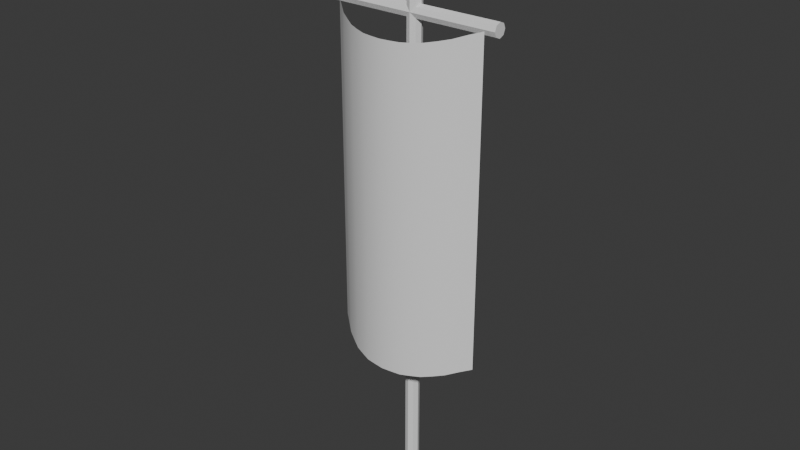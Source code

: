 # Source: cult-camp-flag.blend  (saved by Blender 4.3.34; exported with 4.5.12 LTS)
import bpy
from mathutils import Matrix  # noqa: F401  (used for matrix-valued properties, if any)

bpy.ops.wm.read_factory_settings(use_empty=True)
scene = bpy.context.scene
scene.name = 'Scene'

# ---- collections
col_collection = bpy.data.collections.new('Collection'); scene.collection.children.link(col_collection)

# ---- world
world_world = bpy.data.worlds.new('World'); scene.world = world_world
world_world.use_nodes = True; world_world.node_tree.nodes.clear()
_N = world_world.node_tree.nodes; _L = world_world.node_tree.links
n0 = _N.new('ShaderNodeOutputWorld'); n0.name = 'World Output'; n0.location = (300, 300)
n1 = _N.new('ShaderNodeBackground'); n1.name = 'Background'; n1.location = (10, 300)
n1.inputs[0].default_value = (0.05088, 0.05088, 0.05088, 1.0)
_L.new(n1.outputs[0], n0.inputs[0])
n0.is_active_output = True
world_world.color = (0.05088, 0.05088, 0.05088)
world_world.sun_shadow_jitter_overblur = 0.0

# ---- meshes
me_cylinder = bpy.data.meshes.new('Cylinder')
me_cylinder.from_pydata([(0.0, 0.2721, 0.02594), (0.0, 0.2721, 22.94), (0.1924, 0.1924, 0.02594), (0.1924, 0.1924, 22.94), (0.2721, 0.0, 0.02594), (0.2721, 0.0, 22.94), (0.1924, -0.1924, 0.02594), (0.1924, -0.1924, 22.94), (0.0, -0.2721, 0.02594), (0.0, -0.2721, 22.94), (-0.1924, -0.1924, 0.02594), (-0.1924, -0.1924, 22.94), (-0.2721, 0.0, 0.02594), (-0.2721, 0.0, 22.94), (-0.1924, 0.1924, 0.02594), (-0.1924, 0.1924, 22.94), (-3.37, 0.2721, 19.0), (3.37, 0.2721, 19.0), (-3.37, 0.1924, 18.81), (3.37, 0.1924, 18.81), (-3.37, 0.0, 18.73), (3.37, 0.0, 18.73), (-3.37, -0.1924, 18.81), (3.37, -0.1924, 18.81), (-3.37, -0.2721, 19.0), (3.37, -0.2721, 19.0), (-3.37, -0.1924, 19.19), (3.37, -0.1924, 19.19), (-3.37, 0.0, 19.27), (3.37, 0.0, 19.27), (-3.37, 0.1924, 19.19), (3.37, 0.1924, 19.19)], [], [(0, 1, 3, 2), (2, 3, 5, 4), (4, 5, 7, 6), (6, 7, 9, 8), (8, 9, 11, 10), (10, 11, 13, 12), (3, 1, 15, 13, 11, 9, 7, 5), (12, 13, 15, 14), (14, 15, 1, 0), (0, 2, 4, 6, 8, 10, 12, 14), (16, 17, 19, 18), (18, 19, 21, 20), (20, 21, 23, 22), (22, 23, 25, 24), (24, 25, 27, 26), (26, 27, 29, 28), (19, 17, 31, 29, 27, 25, 23, 21), (28, 29, 31, 30), (30, 31, 17, 16), (16, 18, 20, 22, 24, 26, 28, 30)])
_uv = me_cylinder.uv_layers.new(name='UVMap')
_uv.uv.foreach_set('vector', [1.0, 0.5, 1.0, 1.0, 0.875, 1.0, 0.875, 0.5, 0.875, 0.5, 0.875, 1.0, 0.75, 1.0, 0.75, 0.5, 0.75, 0.5, 0.75, 1.0, 0.625, 1.0, 0.625, 0.5, 0.625, 0.5, 0.625, 1.0, 0.5, 1.0, 0.5, 0.5, 0.5, 0.5, 0.5, 1.0, 0.375, 1.0, 0.375, 0.5, 0.375, 0.5, 0.375, 1.0, 0.25, 1.0, 0.25, 0.5, 0.4197, 0.4197, 0.25, 0.49, 0.08029, 0.4197, 0.01, 0.25, 0.08029, 0.08029, 0.25, 0.01, 0.4197, 0.08029, 0.49, 0.25, 0.25, 0.5, 0.25, 1.0, 0.125, 1.0, 0.125, 0.5, 0.125, 0.5, 0.125, 1.0, 0.0, 1.0, 0.0, 0.5, 0.75, 0.49, 0.9197, 0.4197, 0.99, 0.25, 0.9197, 0.08029, 0.75, 0.01, 0.5803, 0.08029, 0.51, 0.25, 0.5803, 0.4197, 1.0, 0.5, 1.0, 1.0, 0.875, 1.0, 0.875, 0.5, 0.875, 0.5, 0.875, 1.0, 0.75, 1.0, 0.75, 0.5, 0.75, 0.5, 0.75, 1.0, 0.625, 1.0, 0.625, 0.5, 0.625, 0.5, 0.625, 1.0, 0.5, 1.0, 0.5, 0.5, 0.5, 0.5, 0.5, 1.0, 0.375, 1.0, 0.375, 0.5, 0.375, 0.5, 0.375, 1.0, 0.25, 1.0, 0.25, 0.5, 0.4197, 0.4197, 0.25, 0.49, 0.08029, 0.4197, 0.01, 0.25, 0.08029, 0.08029, 0.25, 0.01, 0.4197, 0.08029, 0.49, 0.25, 0.25, 0.5, 0.25, 1.0, 0.125, 1.0, 0.125, 0.5, 0.125, 0.5, 0.125, 1.0, 0.0, 1.0, 0.0, 0.5, 0.75, 0.49, 0.9197, 0.4197, 0.99, 0.25, 0.9197, 0.08029, 0.75, 0.01, 0.5803, 0.08029, 0.51, 0.25, 0.5803, 0.4197])
me_cylinder.update()
me_plane = bpy.data.meshes.new('Plane')
me_plane.from_pydata([(-3.01, 6.477, 0.3182), (3.01, 6.477, 0.3182), (-3.01, 18.97, 0.3182), (3.01, 18.97, 0.3182), (-3.01, 17.41, 0.3182), (-3.01, 15.85, 0.3182), (-3.01, 14.29, 0.3182), (-3.01, 12.72, 0.3182), (-3.01, 11.16, 0.3182), (-3.01, 9.601, 0.3182), (-3.01, 8.039, 0.3182), (-2.257, 6.24, 0.9579), (-1.505, 6.076, 1.415), (-0.7524, 6.003, 1.689), (0.0, 5.995, 1.78), (0.7524, 6.003, 1.689), (1.505, 6.076, 1.415), (2.257, 6.24, 0.9579), (3.01, 8.039, 0.3182), (3.01, 9.601, 0.3182), (3.01, 11.16, 0.3182), (3.01, 12.72, 0.3182), (3.01, 14.29, 0.3182), (3.01, 15.85, 0.3182), (3.01, 17.41, 0.3182), (2.257, 18.73, 0.9579), (1.505, 18.57, 1.415), (0.7524, 18.5, 1.689), (0.0, 18.49, 1.78), (-0.7524, 18.5, 1.689), (-1.505, 18.57, 1.415), (-2.257, 18.73, 0.9579), (-2.257, 7.802, 0.9579), (-2.257, 9.364, 0.9579), (-2.257, 10.93, 0.9579), (-2.257, 12.49, 0.9579), (-2.257, 14.05, 0.9579), (-2.257, 15.61, 0.9579), (-2.257, 17.17, 0.9579), (-1.505, 7.638, 1.415), (-1.505, 9.2, 1.415), (-1.505, 10.76, 1.415), (-1.505, 12.32, 1.415), (-1.505, 13.89, 1.415), (-1.505, 15.45, 1.415), (-1.505, 17.01, 1.415), (-0.7524, 7.565, 1.689), (-0.7524, 9.127, 1.689), (-0.7524, 10.69, 1.689), (-0.7524, 12.25, 1.689), (-0.7524, 13.81, 1.689), (-0.7524, 15.37, 1.689), (-0.7524, 16.94, 1.689), (0.0, 7.557, 1.78), (0.0, 9.118, 1.78), (0.0, 10.68, 1.78), (0.0, 12.24, 1.78), (0.0, 13.8, 1.78), (0.0, 15.37, 1.78), (0.0, 16.93, 1.78), (0.7524, 7.565, 1.689), (0.7524, 9.127, 1.689), (0.7524, 10.69, 1.689), (0.7524, 12.25, 1.689), (0.7524, 13.81, 1.689), (0.7524, 15.37, 1.689), (0.7524, 16.94, 1.689), (1.505, 7.638, 1.415), (1.505, 9.2, 1.415), (1.505, 10.76, 1.415), (1.505, 12.32, 1.415), (1.505, 13.89, 1.415), (1.505, 15.45, 1.415), (1.505, 17.01, 1.415), (2.257, 7.802, 0.9579), (2.257, 9.364, 0.9579), (2.257, 10.93, 0.9579), (2.257, 12.49, 0.9579), (2.257, 14.05, 0.9579), (2.257, 15.61, 0.9579), (2.257, 17.17, 0.9579), (-3.01, 7.258, 0.3182), (2.634, 6.368, 0.6381), (3.01, 18.19, 0.3182), (-2.634, 18.86, 0.6381), (-3.01, 18.19, 0.3182), (-3.01, 16.63, 0.3182), (-3.01, 15.07, 0.3182), (-3.01, 13.51, 0.3182), (-3.01, 11.94, 0.3182), (-3.01, 10.38, 0.3182), (-3.01, 8.82, 0.3182), (-2.634, 6.368, 0.6381), (-1.881, 6.147, 1.186), (-1.129, 6.03, 1.552), (-0.3762, 5.995, 1.735), (0.3762, 5.995, 1.735), (1.129, 6.03, 1.552), (1.881, 6.147, 1.186), (3.01, 7.258, 0.3182), (3.01, 8.82, 0.3182), (3.01, 10.38, 0.3182), (3.01, 11.94, 0.3182), (3.01, 13.51, 0.3182), (3.01, 15.07, 0.3182), (3.01, 16.63, 0.3182), (2.634, 18.86, 0.6381), (1.881, 18.64, 1.186), (1.129, 18.52, 1.552), (0.3762, 18.49, 1.735), (-0.3762, 18.49, 1.735), (-1.129, 18.52, 1.552), (-1.881, 18.64, 1.186), (-2.257, 17.95, 0.9579), (-2.257, 7.021, 0.9579), (-2.257, 8.583, 0.9579), (-2.257, 10.14, 0.9579), (-2.257, 11.71, 0.9579), (-2.257, 13.27, 0.9579), (-2.257, 14.83, 0.9579), (-2.257, 16.39, 0.9579), (-1.505, 17.79, 1.415), (-1.505, 6.857, 1.415), (-1.505, 8.419, 1.415), (-1.505, 9.981, 1.415), (-1.505, 11.54, 1.415), (-1.505, 13.1, 1.415), (-1.505, 14.67, 1.415), (-1.505, 16.23, 1.415), (-0.7524, 17.72, 1.689), (-0.7524, 6.784, 1.689), (-0.7524, 8.346, 1.689), (-0.7524, 9.908, 1.689), (-0.7524, 11.47, 1.689), (-0.7524, 13.03, 1.689), (-0.7524, 14.59, 1.689), (-0.7524, 16.15, 1.689), (0.0, 17.71, 1.78), (0.0, 6.776, 1.78), (0.0, 8.338, 1.78), (0.0, 9.899, 1.78), (0.0, 11.46, 1.78), (0.0, 13.02, 1.78), (0.0, 14.58, 1.78), (0.0, 16.15, 1.78), (0.7524, 17.72, 1.689), (0.7524, 6.784, 1.689), (0.7524, 8.346, 1.689), (0.7524, 9.908, 1.689), (0.7524, 11.47, 1.689), (0.7524, 13.03, 1.689), (0.7524, 14.59, 1.689), (0.7524, 16.15, 1.689), (1.505, 17.79, 1.415), (1.505, 6.857, 1.415), (1.505, 8.419, 1.415), (1.505, 9.981, 1.415), (1.505, 11.54, 1.415), (1.505, 13.1, 1.415), (1.505, 14.67, 1.415), (1.505, 16.23, 1.415), (2.257, 17.95, 0.9579), (2.257, 7.021, 0.9579), (2.257, 8.583, 0.9579), (2.257, 10.14, 0.9579), (2.257, 11.71, 0.9579), (2.257, 13.27, 0.9579), (2.257, 14.83, 0.9579), (2.257, 16.39, 0.9579), (-2.634, 7.93, 0.6381), (-2.634, 9.492, 0.6381), (-2.634, 11.05, 0.6381), (-2.634, 12.62, 0.6381), (-2.634, 14.18, 0.6381), (-2.634, 15.74, 0.6381), (-2.634, 17.3, 0.6381), (-1.881, 7.709, 1.186), (-1.881, 9.27, 1.186), (-1.881, 10.83, 1.186), (-1.881, 12.39, 1.186), (-1.881, 13.96, 1.186), (-1.881, 15.52, 1.186), (-1.881, 17.08, 1.186), (-1.129, 7.592, 1.552), (-1.129, 9.154, 1.552), (-1.129, 10.72, 1.552), (-1.129, 12.28, 1.552), (-1.129, 13.84, 1.552), (-1.129, 15.4, 1.552), (-1.129, 16.96, 1.552), (-0.3762, 7.557, 1.735), (-0.3762, 9.118, 1.735), (-0.3762, 10.68, 1.735), (-0.3762, 12.24, 1.735), (-0.3762, 13.8, 1.735), (-0.3762, 15.37, 1.735), (-0.3762, 16.93, 1.735), (0.3762, 7.557, 1.735), (0.3762, 9.118, 1.735), (0.3762, 10.68, 1.735), (0.3762, 12.24, 1.735), (0.3762, 13.8, 1.735), (0.3762, 15.37, 1.735), (0.3762, 16.93, 1.735), (1.129, 7.592, 1.552), (1.129, 9.154, 1.552), (1.129, 10.72, 1.552), (1.129, 12.28, 1.552), (1.129, 13.84, 1.552), (1.129, 15.4, 1.552), (1.129, 16.96, 1.552), (1.881, 7.709, 1.186), (1.881, 9.27, 1.186), (1.881, 10.83, 1.186), (1.881, 12.39, 1.186), (1.881, 13.96, 1.186), (1.881, 15.52, 1.186), (1.881, 17.08, 1.186), (2.634, 7.93, 0.6381), (2.634, 9.492, 0.6381), (2.634, 11.05, 0.6381), (2.634, 12.62, 0.6381), (2.634, 14.18, 0.6381), (2.634, 15.74, 0.6381), (2.634, 17.3, 0.6381), (2.634, 16.52, 0.6381), (2.634, 14.96, 0.6381), (2.634, 13.4, 0.6381), (2.634, 11.83, 0.6381), (2.634, 10.27, 0.6381), (2.634, 8.711, 0.6381), (2.634, 7.149, 0.6381), (1.881, 16.3, 1.186), (1.881, 14.74, 1.186), (1.881, 13.17, 1.186), (1.881, 11.61, 1.186), (1.881, 10.05, 1.186), (1.881, 8.49, 1.186), (1.881, 6.928, 1.186), (1.129, 16.18, 1.552), (1.129, 14.62, 1.552), (1.129, 13.06, 1.552), (1.129, 11.5, 1.552), (1.129, 9.935, 1.552), (1.129, 8.373, 1.552), (1.129, 6.811, 1.552), (0.3762, 16.15, 1.735), (0.3762, 14.58, 1.735), (0.3762, 13.02, 1.735), (0.3762, 11.46, 1.735), (0.3762, 9.899, 1.735), (0.3762, 8.338, 1.735), (0.3762, 6.776, 1.735), (-0.3762, 16.15, 1.735), (-0.3762, 14.58, 1.735), (-0.3762, 13.02, 1.735), (-0.3762, 11.46, 1.735), (-0.3762, 9.899, 1.735), (-0.3762, 8.338, 1.735), (-0.3762, 6.776, 1.735), (-1.129, 16.18, 1.552), (-1.129, 14.62, 1.552), (-1.129, 13.06, 1.552), (-1.129, 11.5, 1.552), (-1.129, 9.935, 1.552), (-1.129, 8.373, 1.552), (-1.129, 6.811, 1.552), (-1.881, 16.3, 1.186), (-1.881, 14.74, 1.186), (-1.881, 13.17, 1.186), (-1.881, 11.61, 1.186), (-1.881, 10.05, 1.186), (-1.881, 8.49, 1.186), (-1.881, 6.928, 1.186), (-2.634, 16.52, 0.6381), (-2.634, 14.96, 0.6381), (-2.634, 13.4, 0.6381), (-2.634, 11.83, 0.6381), (-2.634, 10.27, 0.6381), (-2.634, 8.711, 0.6381), (-2.634, 7.149, 0.6381), (1.881, 17.86, 1.186), (1.129, 17.74, 1.552), (0.3762, 17.71, 1.735), (-0.3762, 17.71, 1.735), (-1.129, 17.74, 1.552), (-1.881, 17.86, 1.186), (-2.634, 18.08, 0.6381), (2.634, 18.08, 0.6381)], [], [(288, 83, 3, 106), (287, 113, 31, 84), (286, 121, 30, 112), (285, 129, 29, 111), (284, 137, 28, 110), (283, 145, 27, 109), (282, 153, 26, 108), (281, 161, 25, 107), (280, 114, 32, 169), (279, 115, 33, 170), (278, 116, 34, 171), (277, 117, 35, 172), (276, 118, 36, 173), (275, 119, 37, 174), (274, 120, 38, 175), (273, 122, 39, 176), (272, 123, 40, 177), (271, 124, 41, 178), (270, 125, 42, 179), (269, 126, 43, 180), (268, 127, 44, 181), (267, 128, 45, 182), (266, 130, 46, 183), (265, 131, 47, 184), (264, 132, 48, 185), (263, 133, 49, 186), (262, 134, 50, 187), (261, 135, 51, 188), (260, 136, 52, 189), (259, 138, 53, 190), (258, 139, 54, 191), (257, 140, 55, 192), (256, 141, 56, 193), (255, 142, 57, 194), (254, 143, 58, 195), (253, 144, 59, 196), (252, 146, 60, 197), (251, 147, 61, 198), (250, 148, 62, 199), (249, 149, 63, 200), (248, 150, 64, 201), (247, 151, 65, 202), (246, 152, 66, 203), (245, 154, 67, 204), (244, 155, 68, 205), (243, 156, 69, 206), (242, 157, 70, 207), (241, 158, 71, 208), (240, 159, 72, 209), (239, 160, 73, 210), (238, 162, 74, 211), (237, 163, 75, 212), (236, 164, 76, 213), (235, 165, 77, 214), (234, 166, 78, 215), (233, 167, 79, 216), (232, 168, 80, 217), (231, 99, 18, 218), (230, 100, 19, 219), (229, 101, 20, 220), (228, 102, 21, 221), (227, 103, 22, 222), (226, 104, 23, 223), (225, 105, 24, 224), (168, 225, 224, 80), (79, 223, 225, 168), (223, 23, 105, 225), (167, 226, 223, 79), (78, 222, 226, 167), (222, 22, 104, 226), (166, 227, 222, 78), (77, 221, 227, 166), (221, 21, 103, 227), (165, 228, 221, 77), (76, 220, 228, 165), (220, 20, 102, 228), (164, 229, 220, 76), (75, 219, 229, 164), (219, 19, 101, 229), (163, 230, 219, 75), (74, 218, 230, 163), (218, 18, 100, 230), (162, 231, 218, 74), (17, 82, 231, 162), (82, 1, 99, 231), (160, 232, 217, 73), (72, 216, 232, 160), (216, 79, 168, 232), (159, 233, 216, 72), (71, 215, 233, 159), (215, 78, 167, 233), (158, 234, 215, 71), (70, 214, 234, 158), (214, 77, 166, 234), (157, 235, 214, 70), (69, 213, 235, 157), (213, 76, 165, 235), (156, 236, 213, 69), (68, 212, 236, 156), (212, 75, 164, 236), (155, 237, 212, 68), (67, 211, 237, 155), (211, 74, 163, 237), (154, 238, 211, 67), (16, 98, 238, 154), (98, 17, 162, 238), (152, 239, 210, 66), (65, 209, 239, 152), (209, 72, 160, 239), (151, 240, 209, 65), (64, 208, 240, 151), (208, 71, 159, 240), (150, 241, 208, 64), (63, 207, 241, 150), (207, 70, 158, 241), (149, 242, 207, 63), (62, 206, 242, 149), (206, 69, 157, 242), (148, 243, 206, 62), (61, 205, 243, 148), (205, 68, 156, 243), (147, 244, 205, 61), (60, 204, 244, 147), (204, 67, 155, 244), (146, 245, 204, 60), (15, 97, 245, 146), (97, 16, 154, 245), (144, 246, 203, 59), (58, 202, 246, 144), (202, 65, 152, 246), (143, 247, 202, 58), (57, 201, 247, 143), (201, 64, 151, 247), (142, 248, 201, 57), (56, 200, 248, 142), (200, 63, 150, 248), (141, 249, 200, 56), (55, 199, 249, 141), (199, 62, 149, 249), (140, 250, 199, 55), (54, 198, 250, 140), (198, 61, 148, 250), (139, 251, 198, 54), (53, 197, 251, 139), (197, 60, 147, 251), (138, 252, 197, 53), (14, 96, 252, 138), (96, 15, 146, 252), (136, 253, 196, 52), (51, 195, 253, 136), (195, 58, 144, 253), (135, 254, 195, 51), (50, 194, 254, 135), (194, 57, 143, 254), (134, 255, 194, 50), (49, 193, 255, 134), (193, 56, 142, 255), (133, 256, 193, 49), (48, 192, 256, 133), (192, 55, 141, 256), (132, 257, 192, 48), (47, 191, 257, 132), (191, 54, 140, 257), (131, 258, 191, 47), (46, 190, 258, 131), (190, 53, 139, 258), (130, 259, 190, 46), (13, 95, 259, 130), (95, 14, 138, 259), (128, 260, 189, 45), (44, 188, 260, 128), (188, 51, 136, 260), (127, 261, 188, 44), (43, 187, 261, 127), (187, 50, 135, 261), (126, 262, 187, 43), (42, 186, 262, 126), (186, 49, 134, 262), (125, 263, 186, 42), (41, 185, 263, 125), (185, 48, 133, 263), (124, 264, 185, 41), (40, 184, 264, 124), (184, 47, 132, 264), (123, 265, 184, 40), (39, 183, 265, 123), (183, 46, 131, 265), (122, 266, 183, 39), (12, 94, 266, 122), (94, 13, 130, 266), (120, 267, 182, 38), (37, 181, 267, 120), (181, 44, 128, 267), (119, 268, 181, 37), (36, 180, 268, 119), (180, 43, 127, 268), (118, 269, 180, 36), (35, 179, 269, 118), (179, 42, 126, 269), (117, 270, 179, 35), (34, 178, 270, 117), (178, 41, 125, 270), (116, 271, 178, 34), (33, 177, 271, 116), (177, 40, 124, 271), (115, 272, 177, 33), (32, 176, 272, 115), (176, 39, 123, 272), (114, 273, 176, 32), (11, 93, 273, 114), (93, 12, 122, 273), (86, 274, 175, 4), (5, 174, 274, 86), (174, 37, 120, 274), (87, 275, 174, 5), (6, 173, 275, 87), (173, 36, 119, 275), (88, 276, 173, 6), (7, 172, 276, 88), (172, 35, 118, 276), (89, 277, 172, 7), (8, 171, 277, 89), (171, 34, 117, 277), (90, 278, 171, 8), (9, 170, 278, 90), (170, 33, 116, 278), (91, 279, 170, 9), (10, 169, 279, 91), (169, 32, 115, 279), (81, 280, 169, 10), (0, 92, 280, 81), (92, 11, 114, 280), (153, 281, 107, 26), (73, 217, 281, 153), (217, 80, 161, 281), (145, 282, 108, 27), (66, 210, 282, 145), (210, 73, 153, 282), (137, 283, 109, 28), (59, 203, 283, 137), (203, 66, 145, 283), (129, 284, 110, 29), (52, 196, 284, 129), (196, 59, 137, 284), (121, 285, 111, 30), (45, 189, 285, 121), (189, 52, 129, 285), (113, 286, 112, 31), (38, 182, 286, 113), (182, 45, 121, 286), (85, 287, 84, 2), (4, 175, 287, 85), (175, 38, 113, 287), (161, 288, 106, 25), (80, 224, 288, 161), (224, 24, 83, 288)])
me_plane.polygons.foreach_set('use_smooth', [True] * 256)
_uv = me_plane.uv_layers.new(name='UVMap')
_uv.uv.foreach_set('vector', [0.5123, 0.9342, 0.5517, 0.9325, 0.5547, 0.994, 0.5151, 0.9962, 0.04203, 0.9341, 0.08144, 0.9353, 0.07932, 0.9975, 0.03953, 0.9963, 0.1167, 0.9361, 0.1519, 0.9366, 0.1506, 0.999, 0.1149, 0.9984, 0.1841, 0.937, 0.2162, 0.9373, 0.2155, 0.9997, 0.183, 0.9994, 0.2467, 0.9375, 0.2771, 0.9376, 0.2771, 1.0, 0.2463, 0.9999, 0.3076, 0.9376, 0.3381, 0.9374, 0.3387, 0.9998, 0.3079, 1.0, 0.3702, 0.9372, 0.4024, 0.9368, 0.4037, 0.9992, 0.3712, 0.9996, 0.4377, 0.9362, 0.4729, 0.9354, 0.4752, 0.9976, 0.4395, 0.9985, 0.04234, 0.06566, 0.08179, 0.06447, 0.08302, 0.1267, 0.04372, 0.1275, 0.04421, 0.1893, 0.08349, 0.1889, 0.08351, 0.251, 0.0442, 0.2512, 0.04399, 0.3132, 0.08334, 0.3132, 0.08313, 0.3754, 0.04376, 0.3754, 0.04358, 0.4376, 0.08297, 0.4376, 0.08289, 0.4999, 0.0435, 0.4999, 0.04352, 0.5622, 0.08292, 0.5622, 0.08302, 0.6244, 0.04364, 0.6244, 0.0438, 0.6865, 0.08316, 0.6866, 0.08323, 0.7488, 0.04393, 0.7485, 0.04384, 0.8104, 0.08318, 0.8109, 0.08267, 0.8731, 0.04336, 0.8723, 0.117, 0.06369, 0.1523, 0.06312, 0.1531, 0.1256, 0.1181, 0.1261, 0.1185, 0.1885, 0.1535, 0.1881, 0.1535, 0.2506, 0.1185, 0.2508, 0.1184, 0.3131, 0.1534, 0.313, 0.1533, 0.3753, 0.1182, 0.3754, 0.1181, 0.4377, 0.1531, 0.4376, 0.1531, 0.4999, 0.118, 0.4999, 0.118, 0.5622, 0.1531, 0.5622, 0.1532, 0.6245, 0.1181, 0.6245, 0.1182, 0.6867, 0.1532, 0.6869, 0.1533, 0.7492, 0.1183, 0.749, 0.1182, 0.8113, 0.1532, 0.8117, 0.1528, 0.8742, 0.1177, 0.8737, 0.1845, 0.06276, 0.2166, 0.06253, 0.217, 0.1251, 0.1851, 0.1253, 0.1853, 0.1879, 0.2171, 0.1877, 0.2171, 0.2503, 0.1853, 0.2504, 0.1852, 0.3129, 0.2171, 0.3128, 0.217, 0.3753, 0.1851, 0.3753, 0.185, 0.4376, 0.2169, 0.4376, 0.2169, 0.5, 0.185, 0.5, 0.185, 0.5623, 0.2169, 0.5623, 0.2169, 0.6247, 0.185, 0.6246, 0.1851, 0.687, 0.2169, 0.6871, 0.2169, 0.7496, 0.1851, 0.7494, 0.185, 0.812, 0.2169, 0.8122, 0.2167, 0.8748, 0.1847, 0.8745, 0.2471, 0.06242, 0.2776, 0.06242, 0.2775, 0.125, 0.2472, 0.125, 0.2473, 0.1877, 0.2774, 0.1877, 0.2774, 0.2503, 0.2473, 0.2503, 0.2472, 0.3128, 0.2773, 0.3128, 0.2773, 0.3753, 0.2471, 0.3753, 0.2471, 0.4376, 0.2772, 0.4377, 0.2772, 0.5, 0.2471, 0.5, 0.247, 0.5623, 0.2772, 0.5624, 0.2772, 0.6247, 0.247, 0.6247, 0.2471, 0.6872, 0.2772, 0.6872, 0.2772, 0.7497, 0.2471, 0.7497, 0.247, 0.8123, 0.2772, 0.8123, 0.2771, 0.875, 0.2469, 0.8749, 0.308, 0.06251, 0.3385, 0.0627, 0.338, 0.1253, 0.3077, 0.1251, 0.3076, 0.1877, 0.3377, 0.1879, 0.3376, 0.2505, 0.3075, 0.2503, 0.3074, 0.3129, 0.3376, 0.3129, 0.3376, 0.3754, 0.3074, 0.3753, 0.3074, 0.4377, 0.3376, 0.4377, 0.3376, 0.5, 0.3074, 0.5, 0.3074, 0.5624, 0.3375, 0.5624, 0.3375, 0.6247, 0.3073, 0.6247, 0.3073, 0.6872, 0.3374, 0.6871, 0.3374, 0.7496, 0.3073, 0.7497, 0.3073, 0.8123, 0.3374, 0.8122, 0.3376, 0.8749, 0.3074, 0.875, 0.3706, 0.06302, 0.4028, 0.06344, 0.4019, 0.1259, 0.3699, 0.1255, 0.3695, 0.1881, 0.4014, 0.1884, 0.4012, 0.2508, 0.3694, 0.2506, 0.3694, 0.3131, 0.4012, 0.3132, 0.4013, 0.3755, 0.3694, 0.3754, 0.3695, 0.4378, 0.4014, 0.4378, 0.4014, 0.5001, 0.3695, 0.5001, 0.3694, 0.5624, 0.4013, 0.5624, 0.4012, 0.6246, 0.3693, 0.6247, 0.3693, 0.6871, 0.4011, 0.687, 0.401, 0.7494, 0.3692, 0.7495, 0.3693, 0.8121, 0.4011, 0.8118, 0.4015, 0.8743, 0.3696, 0.8746, 0.438, 0.06406, 0.4733, 0.06487, 0.472, 0.1271, 0.4369, 0.1264, 0.4364, 0.1888, 0.4714, 0.1892, 0.4713, 0.2514, 0.4362, 0.2511, 0.4363, 0.3134, 0.4713, 0.3135, 0.4714, 0.3757, 0.4364, 0.3756, 0.4364, 0.4378, 0.4715, 0.4379, 0.4716, 0.5001, 0.4365, 0.5001, 0.4364, 0.5623, 0.4715, 0.5623, 0.4713, 0.6246, 0.4363, 0.6246, 0.4361, 0.6869, 0.4712, 0.6867, 0.471, 0.7489, 0.436, 0.7491, 0.4361, 0.8115, 0.4711, 0.811, 0.4716, 0.8732, 0.4366, 0.8738, 0.5127, 0.06606, 0.552, 0.06762, 0.5506, 0.1288, 0.5113, 0.1279, 0.5107, 0.1897, 0.5501, 0.1901, 0.55, 0.2517, 0.5106, 0.2516, 0.5107, 0.3136, 0.5501, 0.3135, 0.5502, 0.3756, 0.5108, 0.3757, 0.5109, 0.4379, 0.5503, 0.4378, 0.5503, 0.5001, 0.5109, 0.5001, 0.5109, 0.5624, 0.5503, 0.5624, 0.5501, 0.6247, 0.5107, 0.6246, 0.5105, 0.6867, 0.5499, 0.6867, 0.5497, 0.7486, 0.5103, 0.7487, 0.5104, 0.8106, 0.5497, 0.8102, 0.5502, 0.8714, 0.5109, 0.8724, 0.4711, 0.811, 0.5104, 0.8106, 0.5109, 0.8724, 0.4716, 0.8732, 0.471, 0.7489, 0.5103, 0.7487, 0.5104, 0.8106, 0.4711, 0.811, 0.5103, 0.7487, 0.5497, 0.7486, 0.5497, 0.8102, 0.5104, 0.8106, 0.4712, 0.6867, 0.5105, 0.6867, 0.5103, 0.7487, 0.471, 0.7489, 0.4713, 0.6246, 0.5107, 0.6246, 0.5105, 0.6867, 0.4712, 0.6867, 0.5107, 0.6246, 0.5501, 0.6247, 0.5499, 0.6867, 0.5105, 0.6867, 0.4715, 0.5623, 0.5109, 0.5624, 0.5107, 0.6246, 0.4713, 0.6246, 0.4716, 0.5001, 0.5109, 0.5001, 0.5109, 0.5624, 0.4715, 0.5623, 0.5109, 0.5001, 0.5503, 0.5001, 0.5503, 0.5624, 0.5109, 0.5624, 0.4715, 0.4379, 0.5109, 0.4379, 0.5109, 0.5001, 0.4716, 0.5001, 0.4714, 0.3757, 0.5108, 0.3757, 0.5109, 0.4379, 0.4715, 0.4379, 0.5108, 0.3757, 0.5502, 0.3756, 0.5503, 0.4378, 0.5109, 0.4379, 0.4713, 0.3135, 0.5107, 0.3136, 0.5108, 0.3757, 0.4714, 0.3757, 0.4713, 0.2514, 0.5106, 0.2516, 0.5107, 0.3136, 0.4713, 0.3135, 0.5106, 0.2516, 0.55, 0.2517, 0.5501, 0.3135, 0.5107, 0.3136, 0.4714, 0.1892, 0.5107, 0.1897, 0.5106, 0.2516, 0.4713, 0.2514, 0.472, 0.1271, 0.5113, 0.1279, 0.5107, 0.1897, 0.4714, 0.1892, 0.5113, 0.1279, 0.5506, 0.1288, 0.5501, 0.1901, 0.5107, 0.1897, 0.4733, 0.06487, 0.5127, 0.06606, 0.5113, 0.1279, 0.472, 0.1271, 0.4755, 0.002632, 0.5153, 0.003961, 0.5127, 0.06606, 0.4733, 0.06487, 0.5153, 0.003961, 0.5547, 0.005865, 0.552, 0.06762, 0.5127, 0.06606, 0.4011, 0.8118, 0.4361, 0.8115, 0.4366, 0.8738, 0.4015, 0.8743, 0.401, 0.7494, 0.436, 0.7491, 0.4361, 0.8115, 0.4011, 0.8118, 0.436, 0.7491, 0.471, 0.7489, 0.4711, 0.811, 0.4361, 0.8115, 0.4011, 0.687, 0.4361, 0.6869, 0.436, 0.7491, 0.401, 0.7494, 0.4012, 0.6246, 0.4363, 0.6246, 0.4361, 0.6869, 0.4011, 0.687, 0.4363, 0.6246, 0.4713, 0.6246, 0.4712, 0.6867, 0.4361, 0.6869, 0.4013, 0.5624, 0.4364, 0.5623, 0.4363, 0.6246, 0.4012, 0.6246, 0.4014, 0.5001, 0.4365, 0.5001, 0.4364, 0.5623, 0.4013, 0.5624, 0.4365, 0.5001, 0.4716, 0.5001, 0.4715, 0.5623, 0.4364, 0.5623, 0.4014, 0.4378, 0.4364, 0.4378, 0.4365, 0.5001, 0.4014, 0.5001, 0.4013, 0.3755, 0.4364, 0.3756, 0.4364, 0.4378, 0.4014, 0.4378, 0.4364, 0.3756, 0.4714, 0.3757, 0.4715, 0.4379, 0.4364, 0.4378, 0.4012, 0.3132, 0.4363, 0.3134, 0.4364, 0.3756, 0.4013, 0.3755, 0.4012, 0.2508, 0.4362, 0.2511, 0.4363, 0.3134, 0.4012, 0.3132, 0.4362, 0.2511, 0.4713, 0.2514, 0.4713, 0.3135, 0.4363, 0.3134, 0.4014, 0.1884, 0.4364, 0.1888, 0.4362, 0.2511, 0.4012, 0.2508, 0.4019, 0.1259, 0.4369, 0.1264, 0.4364, 0.1888, 0.4014, 0.1884, 0.4369, 0.1264, 0.472, 0.1271, 0.4714, 0.1892, 0.4364, 0.1888, 0.4028, 0.06344, 0.438, 0.06406, 0.4369, 0.1264, 0.4019, 0.1259, 0.4042, 0.001092, 0.4399, 0.001752, 0.438, 0.06406, 0.4028, 0.06344, 0.4399, 0.001752, 0.4755, 0.002632, 0.4733, 0.06487, 0.438, 0.06406, 0.3374, 0.8122, 0.3693, 0.8121, 0.3696, 0.8746, 0.3376, 0.8749, 0.3374, 0.7496, 0.3692, 0.7495, 0.3693, 0.8121, 0.3374, 0.8122, 0.3692, 0.7495, 0.401, 0.7494, 0.4011, 0.8118, 0.3693, 0.8121, 0.3374, 0.6871, 0.3693, 0.6871, 0.3692, 0.7495, 0.3374, 0.7496, 0.3375, 0.6247, 0.3693, 0.6247, 0.3693, 0.6871, 0.3374, 0.6871, 0.3693, 0.6247, 0.4012, 0.6246, 0.4011, 0.687, 0.3693, 0.6871, 0.3375, 0.5624, 0.3694, 0.5624, 0.3693, 0.6247, 0.3375, 0.6247, 0.3376, 0.5, 0.3695, 0.5001, 0.3694, 0.5624, 0.3375, 0.5624, 0.3695, 0.5001, 0.4014, 0.5001, 0.4013, 0.5624, 0.3694, 0.5624, 0.3376, 0.4377, 0.3695, 0.4378, 0.3695, 0.5001, 0.3376, 0.5, 0.3376, 0.3754, 0.3694, 0.3754, 0.3695, 0.4378, 0.3376, 0.4377, 0.3694, 0.3754, 0.4013, 0.3755, 0.4014, 0.4378, 0.3695, 0.4378, 0.3376, 0.3129, 0.3694, 0.3131, 0.3694, 0.3754, 0.3376, 0.3754, 0.3376, 0.2505, 0.3694, 0.2506, 0.3694, 0.3131, 0.3376, 0.3129, 0.3694, 0.2506, 0.4012, 0.2508, 0.4012, 0.3132, 0.3694, 0.3131, 0.3377, 0.1879, 0.3695, 0.1881, 0.3694, 0.2506, 0.3376, 0.2505, 0.338, 0.1253, 0.3699, 0.1255, 0.3695, 0.1881, 0.3377, 0.1879, 0.3699, 0.1255, 0.4019, 0.1259, 0.4014, 0.1884, 0.3695, 0.1881, 0.3385, 0.0627, 0.3706, 0.06302, 0.3699, 0.1255, 0.338, 0.1253, 0.3392, 0.0003068, 0.3717, 0.0006355, 0.3706, 0.06302, 0.3385, 0.0627, 0.3717, 0.0006355, 0.4042, 0.001092, 0.4028, 0.06344, 0.3706, 0.06302, 0.2772, 0.8123, 0.3073, 0.8123, 0.3074, 0.875, 0.2771, 0.875, 0.2772, 0.7497, 0.3073, 0.7497, 0.3073, 0.8123, 0.2772, 0.8123, 0.3073, 0.7497, 0.3374, 0.7496, 0.3374, 0.8122, 0.3073, 0.8123, 0.2772, 0.6872, 0.3073, 0.6872, 0.3073, 0.7497, 0.2772, 0.7497, 0.2772, 0.6247, 0.3073, 0.6247, 0.3073, 0.6872, 0.2772, 0.6872, 0.3073, 0.6247, 0.3375, 0.6247, 0.3374, 0.6871, 0.3073, 0.6872, 0.2772, 0.5624, 0.3074, 0.5624, 0.3073, 0.6247, 0.2772, 0.6247, 0.2772, 0.5, 0.3074, 0.5, 0.3074, 0.5624, 0.2772, 0.5624, 0.3074, 0.5, 0.3376, 0.5, 0.3375, 0.5624, 0.3074, 0.5624, 0.2772, 0.4377, 0.3074, 0.4377, 0.3074, 0.5, 0.2772, 0.5, 0.2773, 0.3753, 0.3074, 0.3753, 0.3074, 0.4377, 0.2772, 0.4377, 0.3074, 0.3753, 0.3376, 0.3754, 0.3376, 0.4377, 0.3074, 0.4377, 0.2773, 0.3128, 0.3074, 0.3129, 0.3074, 0.3753, 0.2773, 0.3753, 0.2774, 0.2503, 0.3075, 0.2503, 0.3074, 0.3129, 0.2773, 0.3128, 0.3075, 0.2503, 0.3376, 0.2505, 0.3376, 0.3129, 0.3074, 0.3129, 0.2774, 0.1877, 0.3076, 0.1877, 0.3075, 0.2503, 0.2774, 0.2503, 0.2775, 0.125, 0.3077, 0.1251, 0.3076, 0.1877, 0.2774, 0.1877, 0.3077, 0.1251, 0.338, 0.1253, 0.3377, 0.1879, 0.3076, 0.1877, 0.2776, 0.06242, 0.308, 0.06251, 0.3077, 0.1251, 0.2775, 0.125, 0.2777, 4.195e-09, 0.3085, 0.0001009, 0.308, 0.06251, 0.2776, 0.06242, 0.3085, 0.0001009, 0.3392, 0.0003068, 0.3385, 0.0627, 0.308, 0.06251, 0.2169, 0.8122, 0.247, 0.8123, 0.2469, 0.8749, 0.2167, 0.8748, 0.2169, 0.7496, 0.2471, 0.7497, 0.247, 0.8123, 0.2169, 0.8122, 0.2471, 0.7497, 0.2772, 0.7497, 0.2772, 0.8123, 0.247, 0.8123, 0.2169, 0.6871, 0.2471, 0.6872, 0.2471, 0.7497, 0.2169, 0.7496, 0.2169, 0.6247, 0.247, 0.6247, 0.2471, 0.6872, 0.2169, 0.6871, 0.247, 0.6247, 0.2772, 0.6247, 0.2772, 0.6872, 0.2471, 0.6872, 0.2169, 0.5623, 0.247, 0.5623, 0.247, 0.6247, 0.2169, 0.6247, 0.2169, 0.5, 0.2471, 0.5, 0.247, 0.5623, 0.2169, 0.5623, 0.2471, 0.5, 0.2772, 0.5, 0.2772, 0.5624, 0.247, 0.5623, 0.2169, 0.4376, 0.2471, 0.4376, 0.2471, 0.5, 0.2169, 0.5, 0.217, 0.3753, 0.2471, 0.3753, 0.2471, 0.4376, 0.2169, 0.4376, 0.2471, 0.3753, 0.2773, 0.3753, 0.2772, 0.4377, 0.2471, 0.4376, 0.2171, 0.3128, 0.2472, 0.3128, 0.2471, 0.3753, 0.217, 0.3753, 0.2171, 0.2503, 0.2473, 0.2503, 0.2472, 0.3128, 0.2171, 0.3128, 0.2473, 0.2503, 0.2774, 0.2503, 0.2773, 0.3128, 0.2472, 0.3128, 0.2171, 0.1877, 0.2473, 0.1877, 0.2473, 0.2503, 0.2171, 0.2503, 0.217, 0.1251, 0.2472, 0.125, 0.2473, 0.1877, 0.2171, 0.1877, 0.2472, 0.125, 0.2775, 0.125, 0.2774, 0.1877, 0.2473, 0.1877, 0.2166, 0.06253, 0.2471, 0.06242, 0.2472, 0.125, 0.217, 0.1251, 0.2161, 0.000115, 0.2469, 3.763e-06, 0.2471, 0.06242, 0.2166, 0.06253, 0.2469, 3.763e-06, 0.2777, 4.195e-09, 0.2776, 0.06242, 0.2471, 0.06242, 0.1532, 0.8117, 0.185, 0.812, 0.1847, 0.8745, 0.1528, 0.8742, 0.1533, 0.7492, 0.1851, 0.7494, 0.185, 0.812, 0.1532, 0.8117, 0.1851, 0.7494, 0.2169, 0.7496, 0.2169, 0.8122, 0.185, 0.812, 0.1532, 0.6869, 0.1851, 0.687, 0.1851, 0.7494, 0.1533, 0.7492, 0.1532, 0.6245, 0.185, 0.6246, 0.1851, 0.687, 0.1532, 0.6869, 0.185, 0.6246, 0.2169, 0.6247, 0.2169, 0.6871, 0.1851, 0.687, 0.1531, 0.5622, 0.185, 0.5623, 0.185, 0.6246, 0.1532, 0.6245, 0.1531, 0.4999, 0.185, 0.5, 0.185, 0.5623, 0.1531, 0.5622, 0.185, 0.5, 0.2169, 0.5, 0.2169, 0.5623, 0.185, 0.5623, 0.1531, 0.4376, 0.185, 0.4376, 0.185, 0.5, 0.1531, 0.4999, 0.1533, 0.3753, 0.1851, 0.3753, 0.185, 0.4376, 0.1531, 0.4376, 0.1851, 0.3753, 0.217, 0.3753, 0.2169, 0.4376, 0.185, 0.4376, 0.1534, 0.313, 0.1852, 0.3129, 0.1851, 0.3753, 0.1533, 0.3753, 0.1535, 0.2506, 0.1853, 0.2504, 0.1852, 0.3129, 0.1534, 0.313, 0.1853, 0.2504, 0.2171, 0.2503, 0.2171, 0.3128, 0.1852, 0.3129, 0.1535, 0.1881, 0.1853, 0.1879, 0.1853, 0.2504, 0.1535, 0.2506, 0.1531, 0.1256, 0.1851, 0.1253, 0.1853, 0.1879, 0.1535, 0.1881, 0.1851, 0.1253, 0.217, 0.1251, 0.2171, 0.1877, 0.1853, 0.1879, 0.1523, 0.06312, 0.1845, 0.06276, 0.1851, 0.1253, 0.1531, 0.1256, 0.151, 0.0007408, 0.1835, 0.0003588, 0.1845, 0.06276, 0.1523, 0.06312, 0.1835, 0.0003588, 0.2161, 0.000115, 0.2166, 0.06253, 0.1845, 0.06276, 0.08318, 0.8109, 0.1182, 0.8113, 0.1177, 0.8737, 0.08267, 0.8731, 0.08323, 0.7488, 0.1183, 0.749, 0.1182, 0.8113, 0.08318, 0.8109, 0.1183, 0.749, 0.1533, 0.7492, 0.1532, 0.8117, 0.1182, 0.8113, 0.08316, 0.6866, 0.1182, 0.6867, 0.1183, 0.749, 0.08323, 0.7488, 0.08302, 0.6244, 0.1181, 0.6245, 0.1182, 0.6867, 0.08316, 0.6866, 0.1181, 0.6245, 0.1532, 0.6245, 0.1532, 0.6869, 0.1182, 0.6867, 0.08292, 0.5622, 0.118, 0.5622, 0.1181, 0.6245, 0.08302, 0.6244, 0.08289, 0.4999, 0.118, 0.4999, 0.118, 0.5622, 0.08292, 0.5622, 0.118, 0.4999, 0.1531, 0.4999, 0.1531, 0.5622, 0.118, 0.5622, 0.08297, 0.4376, 0.1181, 0.4377, 0.118, 0.4999, 0.08289, 0.4999, 0.08313, 0.3754, 0.1182, 0.3754, 0.1181, 0.4377, 0.08297, 0.4376, 0.1182, 0.3754, 0.1533, 0.3753, 0.1531, 0.4376, 0.1181, 0.4377, 0.08334, 0.3132, 0.1184, 0.3131, 0.1182, 0.3754, 0.08313, 0.3754, 0.08351, 0.251, 0.1185, 0.2508, 0.1184, 0.3131, 0.08334, 0.3132, 0.1185, 0.2508, 0.1535, 0.2506, 0.1534, 0.313, 0.1184, 0.3131, 0.08349, 0.1889, 0.1185, 0.1885, 0.1185, 0.2508, 0.08351, 0.251, 0.08302, 0.1267, 0.1181, 0.1261, 0.1185, 0.1885, 0.08349, 0.1889, 0.1181, 0.1261, 0.1531, 0.1256, 0.1535, 0.1881, 0.1185, 0.1885, 0.08179, 0.06447, 0.117, 0.06369, 0.1181, 0.1261, 0.08302, 0.1267, 0.07957, 0.002229, 0.1153, 0.001356, 0.117, 0.06369, 0.08179, 0.06447, 0.1153, 0.001356, 0.151, 0.0007408, 0.1523, 0.06312, 0.117, 0.06369, 0.004465, 0.8101, 0.04384, 0.8104, 0.04336, 0.8723, 0.003996, 0.8714, 0.004541, 0.7485, 0.04393, 0.7485, 0.04384, 0.8104, 0.004465, 0.8101, 0.04393, 0.7485, 0.08323, 0.7488, 0.08318, 0.8109, 0.04384, 0.8104, 0.004407, 0.6866, 0.0438, 0.6865, 0.04393, 0.7485, 0.004541, 0.7485, 0.004241, 0.6245, 0.04364, 0.6244, 0.0438, 0.6865, 0.004407, 0.6866, 0.04364, 0.6244, 0.08302, 0.6244, 0.08316, 0.6866, 0.0438, 0.6865, 0.004127, 0.5622, 0.04352, 0.5622, 0.04364, 0.6244, 0.004241, 0.6245, 0.004104, 0.4999, 0.0435, 0.4999, 0.04352, 0.5622, 0.004127, 0.5622, 0.0435, 0.4999, 0.08289, 0.4999, 0.08292, 0.5622, 0.04352, 0.5622, 0.004187, 0.4375, 0.04358, 0.4376, 0.0435, 0.4999, 0.004104, 0.4999, 0.004372, 0.3753, 0.04376, 0.3754, 0.04358, 0.4376, 0.004187, 0.4375, 0.04376, 0.3754, 0.08313, 0.3754, 0.08297, 0.4376, 0.04358, 0.4376, 0.004625, 0.3131, 0.04399, 0.3132, 0.04376, 0.3754, 0.004372, 0.3753, 0.004856, 0.2513, 0.0442, 0.2512, 0.04399, 0.3132, 0.004625, 0.3131, 0.0442, 0.2512, 0.08351, 0.251, 0.08334, 0.3132, 0.04399, 0.3132, 0.004884, 0.1897, 0.04421, 0.1893, 0.0442, 0.2512, 0.004856, 0.2513, 0.0044, 0.1284, 0.04372, 0.1275, 0.04421, 0.1893, 0.004884, 0.1897, 0.04372, 0.1275, 0.08302, 0.1267, 0.08349, 0.1889, 0.04421, 0.1893, 0.002945, 0.06731, 0.04234, 0.06566, 0.04372, 0.1275, 0.0044, 0.1284, -2.64e-09, 0.005753, 0.03964, 0.003646, 0.04234, 0.06566, 0.002945, 0.06731, 0.03964, 0.003646, 0.07957, 0.002229, 0.08179, 0.06447, 0.04234, 0.06566, 0.4024, 0.9368, 0.4377, 0.9362, 0.4395, 0.9985, 0.4037, 0.9992, 0.4015, 0.8743, 0.4366, 0.8738, 0.4377, 0.9362, 0.4024, 0.9368, 0.4366, 0.8738, 0.4716, 0.8732, 0.4729, 0.9354, 0.4377, 0.9362, 0.3381, 0.9374, 0.3702, 0.9372, 0.3712, 0.9996, 0.3387, 0.9998, 0.3376, 0.8749, 0.3696, 0.8746, 0.3702, 0.9372, 0.3381, 0.9374, 0.3696, 0.8746, 0.4015, 0.8743, 0.4024, 0.9368, 0.3702, 0.9372, 0.2771, 0.9376, 0.3076, 0.9376, 0.3079, 1.0, 0.2771, 1.0, 0.2771, 0.875, 0.3074, 0.875, 0.3076, 0.9376, 0.2771, 0.9376, 0.3074, 0.875, 0.3376, 0.8749, 0.3381, 0.9374, 0.3076, 0.9376, 0.2162, 0.9373, 0.2467, 0.9375, 0.2463, 0.9999, 0.2155, 0.9997, 0.2167, 0.8748, 0.2469, 0.8749, 0.2467, 0.9375, 0.2162, 0.9373, 0.2469, 0.8749, 0.2771, 0.875, 0.2771, 0.9376, 0.2467, 0.9375, 0.1519, 0.9366, 0.1841, 0.937, 0.183, 0.9994, 0.1506, 0.999, 0.1528, 0.8742, 0.1847, 0.8745, 0.1841, 0.937, 0.1519, 0.9366, 0.1847, 0.8745, 0.2167, 0.8748, 0.2162, 0.9373, 0.1841, 0.937, 0.08144, 0.9353, 0.1167, 0.9361, 0.1149, 0.9984, 0.07932, 0.9975, 0.08267, 0.8731, 0.1177, 0.8737, 0.1167, 0.9361, 0.08144, 0.9353, 0.1177, 0.8737, 0.1528, 0.8742, 0.1519, 0.9366, 0.1167, 0.9361, 0.002683, 0.9326, 0.04203, 0.9341, 0.03953, 0.9963, 5.743e-05, 0.9944, 0.003996, 0.8714, 0.04336, 0.8723, 0.04203, 0.9341, 0.002683, 0.9326, 0.04336, 0.8723, 0.08267, 0.8731, 0.08144, 0.9353, 0.04203, 0.9341, 0.4729, 0.9354, 0.5123, 0.9342, 0.5151, 0.9962, 0.4752, 0.9976, 0.4716, 0.8732, 0.5109, 0.8724, 0.5123, 0.9342, 0.4729, 0.9354, 0.5109, 0.8724, 0.5502, 0.8714, 0.5517, 0.9325, 0.5123, 0.9342])
me_plane.update()

# ---- objects
ob_cultcampflagrod = bpy.data.objects.new('CultCampFlagRod', me_cylinder)
ob_cultcampflagcloth = bpy.data.objects.new('CultCampFlagCloth', me_plane)

# ---- transforms, parenting, visibility, modifiers, constraints
ob_cultcampflagrod.location = (0.0, 0.0, 0.0)
ob_cultcampflagcloth.location = (0.0, 0.0, 0.0)
ob_cultcampflagcloth.rotation_euler = (1.571, -0.0, 0.0)

# ---- collection membership
col_collection.objects.link(ob_cultcampflagrod)
col_collection.objects.link(ob_cultcampflagcloth)

# ---- scene / render settings (as saved in the file)
scene.frame_start = 1; scene.frame_end = 250; scene.frame_set(18)
scene.render.engine = 'BLENDER_EEVEE_NEXT'
bpy.context.view_layer.update()

# ---- added for rendering (the .blend has no active camera and no usable light): camera, sun
cam_auto = bpy.data.cameras.new('AutoCamera')
cam_auto.lens = 50.0
cam_auto.sensor_width = 36.0
cam_auto.clip_end = 1000.0
ob_auto_camera = bpy.data.objects.new('AutoCamera', cam_auto)
scene.collection.objects.link(ob_auto_camera)
ob_auto_camera.location = (22.1772, -27.3668, 29.2232)
ob_auto_camera.rotation_euler = (1.09748, -7.21219e-08, 0.694738)
scene.camera = ob_auto_camera
light_auto_sun = bpy.data.lights.new('AutoSun', 'SUN')
light_auto_sun.energy = 3.0
light_auto_sun.angle = 0.0523599
ob_auto_sun = bpy.data.objects.new('AutoSun', light_auto_sun)
scene.collection.objects.link(ob_auto_sun)
ob_auto_sun.rotation_euler = (0.872665, 0.174533, 0.523599)
bpy.context.view_layer.update()
